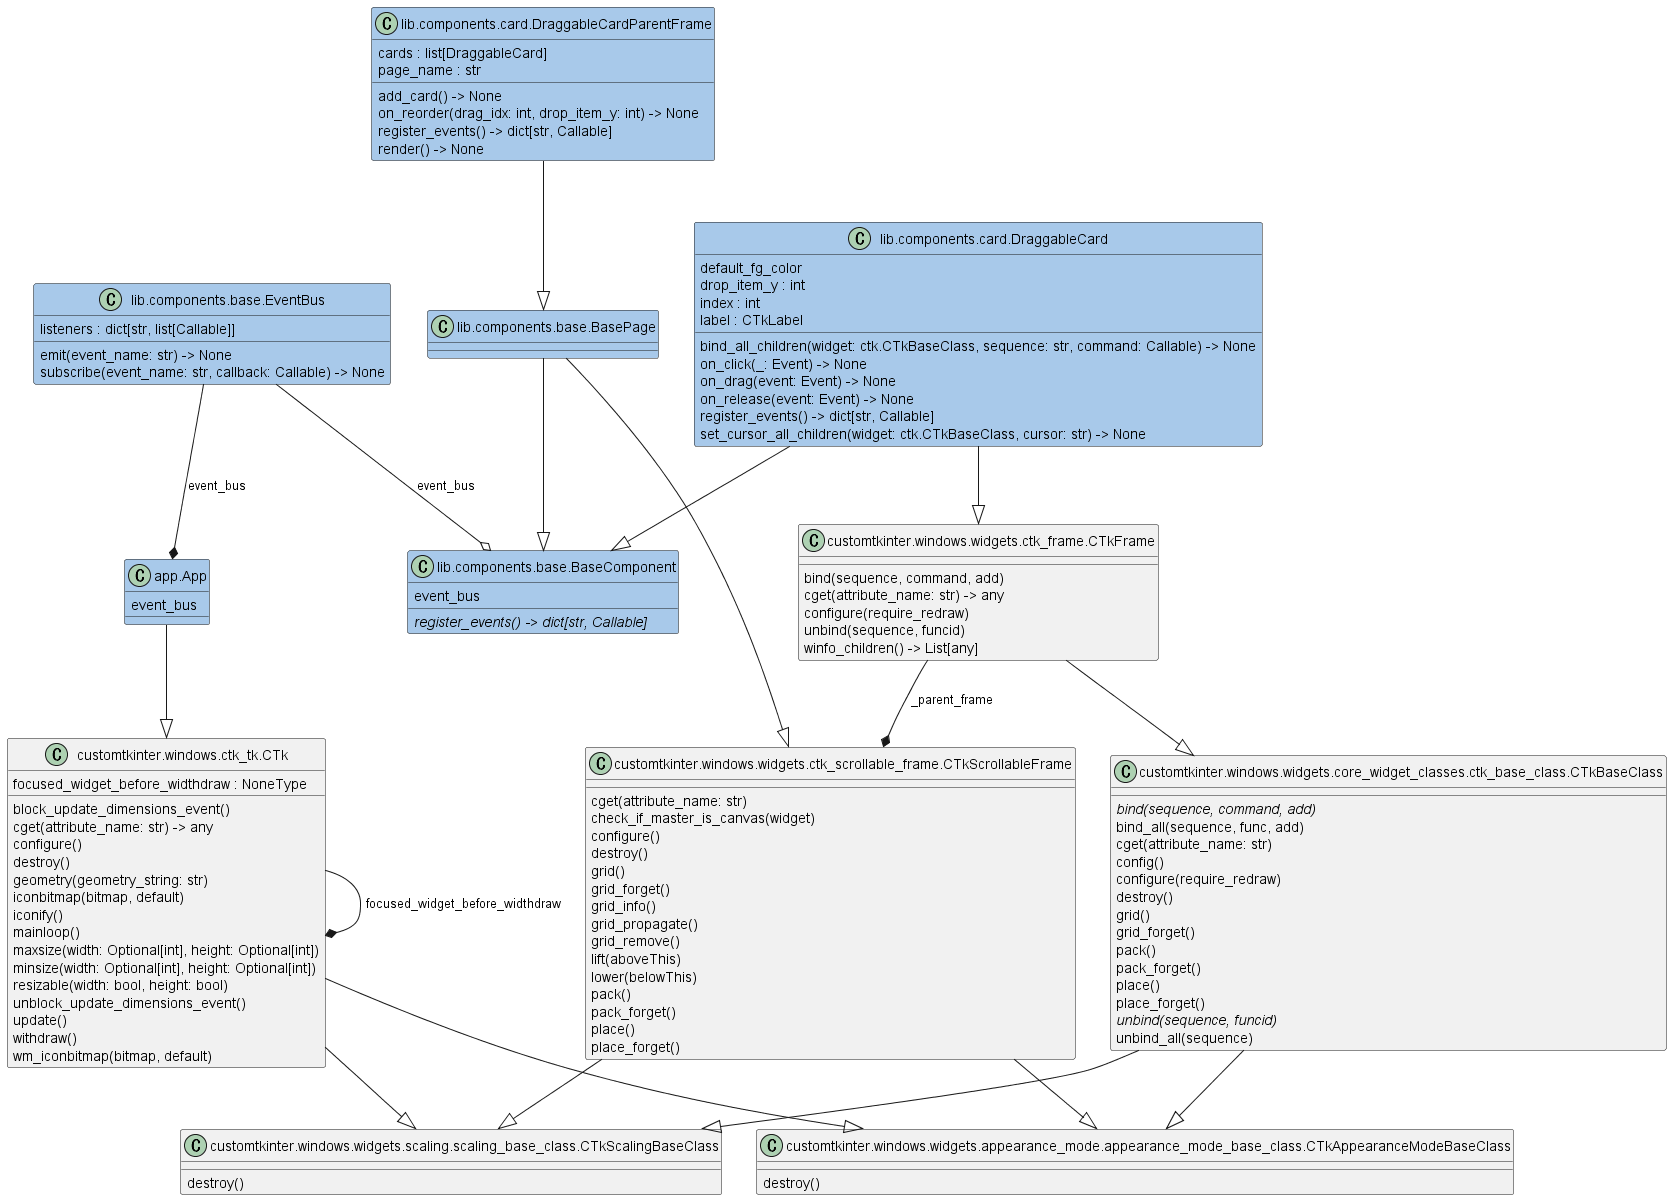

The diagram above was rendered by PlantUML. Its source (embedded in the PNG):
@startuml classes
!define MAIN_CLASS_COLOR #a8c9ea

set namespaceSeparator none
class "app.App" as app.App MAIN_CLASS_COLOR {
  event_bus
}
class "customtkinter.windows.ctk_tk.CTk" as customtkinter.windows.ctk_tk.CTk {
  focused_widget_before_widthdraw : NoneType
  block_update_dimensions_event()
  cget(attribute_name: str) -> any
  configure()
  destroy()
  geometry(geometry_string: str)
  iconbitmap(bitmap, default)
  iconify()
  mainloop()
  maxsize(width: Optional[int], height: Optional[int])
  minsize(width: Optional[int], height: Optional[int])
  resizable(width: bool, height: bool)
  unblock_update_dimensions_event()
  update()
  withdraw()
  wm_iconbitmap(bitmap, default)
}
class "customtkinter.windows.widgets.appearance_mode.appearance_mode_base_class.CTkAppearanceModeBaseClass" as customtkinter.windows.widgets.appearance_mode.appearance_mode_base_class.CTkAppearanceModeBaseClass {
  destroy()
}
class "customtkinter.windows.widgets.core_widget_classes.ctk_base_class.CTkBaseClass" as customtkinter.windows.widgets.core_widget_classes.ctk_base_class.CTkBaseClass {
  {abstract}bind(sequence, command, add)
  bind_all(sequence, func, add)
  cget(attribute_name: str)
  config()
  configure(require_redraw)
  destroy()
  grid()
  grid_forget()
  pack()
  pack_forget()
  place()
  place_forget()
  {abstract}unbind(sequence, funcid)
  unbind_all(sequence)
}
class "customtkinter.windows.widgets.ctk_frame.CTkFrame" as customtkinter.windows.widgets.ctk_frame.CTkFrame {
  bind(sequence, command, add)
  cget(attribute_name: str) -> any
  configure(require_redraw)
  unbind(sequence, funcid)
  winfo_children() -> List[any]
}
class "customtkinter.windows.widgets.ctk_scrollable_frame.CTkScrollableFrame" as customtkinter.windows.widgets.ctk_scrollable_frame.CTkScrollableFrame {
  cget(attribute_name: str)
  check_if_master_is_canvas(widget)
  configure()
  destroy()
  grid()
  grid_forget()
  grid_info()
  grid_propagate()
  grid_remove()
  lift(aboveThis)
  lower(belowThis)
  pack()
  pack_forget()
  place()
  place_forget()
}
class "customtkinter.windows.widgets.scaling.scaling_base_class.CTkScalingBaseClass" as customtkinter.windows.widgets.scaling.scaling_base_class.CTkScalingBaseClass {
  destroy()
}
class "lib.components.base.BaseComponent" as lib.components.base.BaseComponent MAIN_CLASS_COLOR {
  event_bus
  {abstract}register_events() -> dict[str, Callable]
}
class "lib.components.base.BasePage" as lib.components.base.BasePage MAIN_CLASS_COLOR {
}
class "lib.components.base.EventBus" as lib.components.base.EventBus MAIN_CLASS_COLOR {
  listeners : dict[str, list[Callable]]
  emit(event_name: str) -> None
  subscribe(event_name: str, callback: Callable) -> None
}
class "lib.components.card.DraggableCard" as lib.components.card.DraggableCard MAIN_CLASS_COLOR {
  default_fg_color
  drop_item_y : int
  index : int
  label : CTkLabel
  bind_all_children(widget: ctk.CTkBaseClass, sequence: str, command: Callable) -> None
  on_click(_: Event) -> None
  on_drag(event: Event) -> None
  on_release(event: Event) -> None
  register_events() -> dict[str, Callable]
  set_cursor_all_children(widget: ctk.CTkBaseClass, cursor: str) -> None
}
class "lib.components.card.DraggableCardParentFrame" as lib.components.card.DraggableCardParentFrame MAIN_CLASS_COLOR {
  cards : list[DraggableCard]
  page_name : str
  add_card() -> None
  on_reorder(drag_idx: int, drop_item_y: int) -> None
  register_events() -> dict[str, Callable]
  render() -> None
}
app.App --|> customtkinter.windows.ctk_tk.CTk
customtkinter.windows.ctk_tk.CTk --|> customtkinter.windows.widgets.appearance_mode.appearance_mode_base_class.CTkAppearanceModeBaseClass
customtkinter.windows.ctk_tk.CTk --|> customtkinter.windows.widgets.scaling.scaling_base_class.CTkScalingBaseClass
customtkinter.windows.widgets.core_widget_classes.ctk_base_class.CTkBaseClass --|> customtkinter.windows.widgets.appearance_mode.appearance_mode_base_class.CTkAppearanceModeBaseClass
customtkinter.windows.widgets.core_widget_classes.ctk_base_class.CTkBaseClass --|> customtkinter.windows.widgets.scaling.scaling_base_class.CTkScalingBaseClass
customtkinter.windows.widgets.ctk_frame.CTkFrame --|> customtkinter.windows.widgets.core_widget_classes.ctk_base_class.CTkBaseClass
customtkinter.windows.widgets.ctk_scrollable_frame.CTkScrollableFrame --|> customtkinter.windows.widgets.appearance_mode.appearance_mode_base_class.CTkAppearanceModeBaseClass
customtkinter.windows.widgets.ctk_scrollable_frame.CTkScrollableFrame --|> customtkinter.windows.widgets.scaling.scaling_base_class.CTkScalingBaseClass
lib.components.base.BasePage --|> customtkinter.windows.widgets.ctk_scrollable_frame.CTkScrollableFrame
lib.components.base.BasePage --|> lib.components.base.BaseComponent
lib.components.card.DraggableCard --|> customtkinter.windows.widgets.ctk_frame.CTkFrame
lib.components.card.DraggableCard --|> lib.components.base.BaseComponent
lib.components.card.DraggableCardParentFrame --|> lib.components.base.BasePage
customtkinter.windows.ctk_tk.CTk --* customtkinter.windows.ctk_tk.CTk : focused_widget_before_widthdraw
customtkinter.windows.widgets.ctk_frame.CTkFrame --* customtkinter.windows.widgets.ctk_scrollable_frame.CTkScrollableFrame : _parent_frame
lib.components.base.EventBus --* app.App : event_bus
lib.components.base.EventBus --o lib.components.base.BaseComponent : event_bus
@enduml